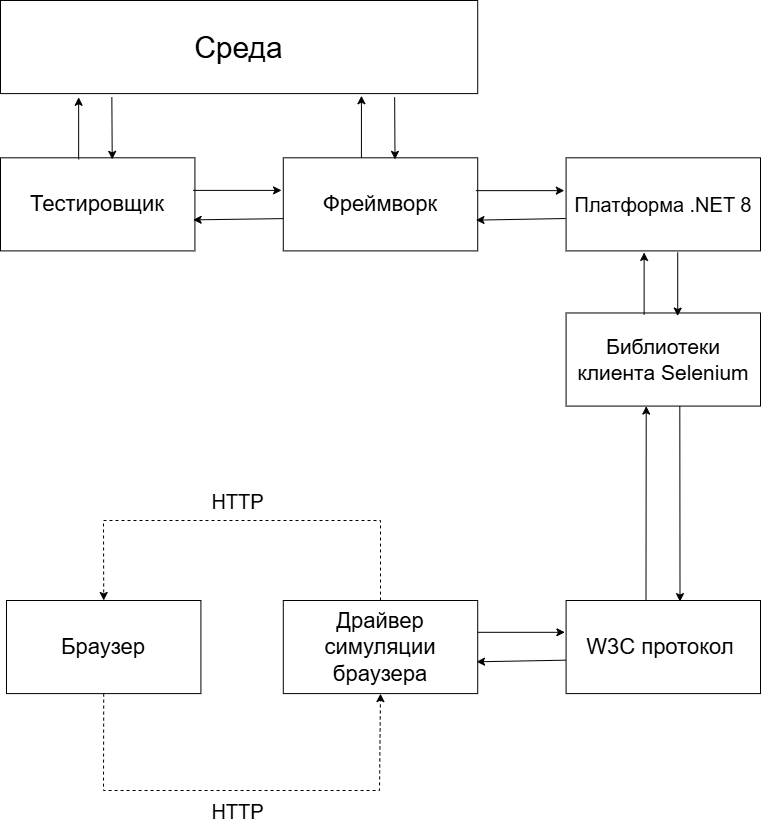

The diagram above was exported from draw.io. Its source (the exported page's mxGraphModel, read from the mxfile embedded in the PNG):
<mxGraphModel dx="944" dy="1492" grid="1" gridSize="10" guides="1" tooltips="1" connect="1" arrows="1" fold="1" page="1" pageScale="1" pageWidth="827" pageHeight="1169" math="0" shadow="0">
  <root>
    <mxCell id="WIyWlLk6GJQsqaUBKTNV-0" />
    <mxCell id="WIyWlLk6GJQsqaUBKTNV-1" parent="WIyWlLk6GJQsqaUBKTNV-0" />
    <mxCell id="imz-k0xhw8XjQ-UtbBIS-0" value="&lt;font style=&quot;font-size: 22px;&quot;&gt;Тестировщик&lt;/font&gt;" style="rounded=0;whiteSpace=wrap;html=1;" vertex="1" parent="WIyWlLk6GJQsqaUBKTNV-1">
      <mxGeometry x="34" y="317.3031527093597" width="194.4186046511628" height="93.10344827586208" as="geometry" />
    </mxCell>
    <mxCell id="imz-k0xhw8XjQ-UtbBIS-1" value="&lt;font style=&quot;font-size: 30px;&quot;&gt;Среда&lt;/font&gt;" style="rounded=0;whiteSpace=wrap;html=1;" vertex="1" parent="WIyWlLk6GJQsqaUBKTNV-1">
      <mxGeometry x="34" y="159.99904761904764" width="477.20930232558135" height="93.10344827586208" as="geometry" />
    </mxCell>
    <mxCell id="imz-k0xhw8XjQ-UtbBIS-2" value="&lt;font style=&quot;font-size: 22px;&quot;&gt;Фреймворк&lt;/font&gt;" style="rounded=0;whiteSpace=wrap;html=1;" vertex="1" parent="WIyWlLk6GJQsqaUBKTNV-1">
      <mxGeometry x="316.7906976744186" y="317.3031527093597" width="194.4186046511628" height="93.10344827586208" as="geometry" />
    </mxCell>
    <mxCell id="imz-k0xhw8XjQ-UtbBIS-3" value="" style="endArrow=classic;html=1;rounded=0;exitX=1;exitY=0.25;exitDx=0;exitDy=0;entryX=0;entryY=0.25;entryDx=0;entryDy=0;" edge="1" parent="WIyWlLk6GJQsqaUBKTNV-1">
      <mxGeometry width="50" height="50" relative="1" as="geometry">
        <mxPoint x="226.65116279069773" y="349.8893596059114" as="sourcePoint" />
        <mxPoint x="315.02325581395354" y="349.8893596059114" as="targetPoint" />
      </mxGeometry>
    </mxCell>
    <mxCell id="imz-k0xhw8XjQ-UtbBIS-4" value="" style="endArrow=classic;html=1;rounded=0;exitX=0;exitY=0.653;exitDx=0;exitDy=0;exitPerimeter=0;" edge="1" parent="WIyWlLk6GJQsqaUBKTNV-1" source="imz-k0xhw8XjQ-UtbBIS-2">
      <mxGeometry width="50" height="50" relative="1" as="geometry">
        <mxPoint x="315.02325581395354" y="380.92384236453216" as="sourcePoint" />
        <mxPoint x="226.65116279069773" y="379.37211822660095" as="targetPoint" />
      </mxGeometry>
    </mxCell>
    <mxCell id="imz-k0xhw8XjQ-UtbBIS-9" value="&lt;font style=&quot;font-size: 20px;&quot;&gt;Платформа .NET 8&lt;/font&gt;" style="rounded=0;whiteSpace=wrap;html=1;" vertex="1" parent="WIyWlLk6GJQsqaUBKTNV-1">
      <mxGeometry x="599.5813953488372" y="317.3031527093597" width="194.4186046511628" height="93.10344827586208" as="geometry" />
    </mxCell>
    <mxCell id="imz-k0xhw8XjQ-UtbBIS-10" value="" style="endArrow=classic;html=1;rounded=0;exitX=1;exitY=0.25;exitDx=0;exitDy=0;entryX=0;entryY=0.25;entryDx=0;entryDy=0;" edge="1" parent="WIyWlLk6GJQsqaUBKTNV-1">
      <mxGeometry width="50" height="50" relative="1" as="geometry">
        <mxPoint x="509.44186046511635" y="350.1376354679803" as="sourcePoint" />
        <mxPoint x="597.8139534883721" y="350.1376354679803" as="targetPoint" />
      </mxGeometry>
    </mxCell>
    <mxCell id="imz-k0xhw8XjQ-UtbBIS-11" value="" style="endArrow=classic;html=1;rounded=0;exitX=-0.002;exitY=0.652;exitDx=0;exitDy=0;exitPerimeter=0;" edge="1" parent="WIyWlLk6GJQsqaUBKTNV-1" source="imz-k0xhw8XjQ-UtbBIS-9">
      <mxGeometry width="50" height="50" relative="1" as="geometry">
        <mxPoint x="597.8139534883721" y="380.92384236453216" as="sourcePoint" />
        <mxPoint x="509.44186046511635" y="379.62039408866997" as="targetPoint" />
      </mxGeometry>
    </mxCell>
    <mxCell id="imz-k0xhw8XjQ-UtbBIS-12" value="&lt;font style=&quot;font-size: 21px;&quot;&gt;Библиотеки клиента Selenium&lt;/font&gt;" style="rounded=0;whiteSpace=wrap;html=1;" vertex="1" parent="WIyWlLk6GJQsqaUBKTNV-1">
      <mxGeometry x="599.5813953488372" y="472.47556650246304" width="194.4186046511628" height="93.10344827586208" as="geometry" />
    </mxCell>
    <mxCell id="imz-k0xhw8XjQ-UtbBIS-13" value="" style="endArrow=classic;html=1;rounded=0;exitX=0.624;exitY=0.994;exitDx=0;exitDy=0;entryX=0.847;entryY=0.022;entryDx=0;entryDy=0;exitPerimeter=0;entryPerimeter=0;" edge="1" parent="WIyWlLk6GJQsqaUBKTNV-1">
      <mxGeometry width="50" height="50" relative="1" as="geometry">
        <mxPoint x="711.2130232558139" y="411.9583251231527" as="sourcePoint" />
        <mxPoint x="711.2130232558139" y="475.57901477832513" as="targetPoint" />
      </mxGeometry>
    </mxCell>
    <mxCell id="imz-k0xhw8XjQ-UtbBIS-14" value="" style="endArrow=classic;html=1;rounded=0;entryX=0.455;entryY=1;entryDx=0;entryDy=0;entryPerimeter=0;" edge="1" parent="WIyWlLk6GJQsqaUBKTNV-1">
      <mxGeometry width="50" height="50" relative="1" as="geometry">
        <mxPoint x="677.6316279069769" y="474.02729064039397" as="sourcePoint" />
        <mxPoint x="677.6316279069769" y="411.9583251231527" as="targetPoint" />
      </mxGeometry>
    </mxCell>
    <mxCell id="imz-k0xhw8XjQ-UtbBIS-15" value="&lt;font style=&quot;font-size: 22px;&quot;&gt;W3C протокол&amp;nbsp;&lt;/font&gt;" style="rounded=0;whiteSpace=wrap;html=1;" vertex="1" parent="WIyWlLk6GJQsqaUBKTNV-1">
      <mxGeometry x="599.5813953488372" y="759.9979802955667" width="194.4186046511628" height="93.10344827586208" as="geometry" />
    </mxCell>
    <mxCell id="imz-k0xhw8XjQ-UtbBIS-18" value="" style="endArrow=classic;html=1;rounded=0;entryX=0.847;entryY=0.022;entryDx=0;entryDy=0;entryPerimeter=0;" edge="1" parent="WIyWlLk6GJQsqaUBKTNV-1">
      <mxGeometry width="50" height="50" relative="1" as="geometry">
        <mxPoint x="145.34883720930236" y="256.78591133004926" as="sourcePoint" />
        <mxPoint x="145.72000000000008" y="318.85487684729065" as="targetPoint" />
      </mxGeometry>
    </mxCell>
    <mxCell id="imz-k0xhw8XjQ-UtbBIS-19" value="" style="endArrow=classic;html=1;rounded=0;entryX=0.455;entryY=1;entryDx=0;entryDy=0;entryPerimeter=0;" edge="1" parent="WIyWlLk6GJQsqaUBKTNV-1">
      <mxGeometry width="50" height="50" relative="1" as="geometry">
        <mxPoint x="112.13860465116281" y="318.85487684729065" as="sourcePoint" />
        <mxPoint x="112.13860465116281" y="256.78591133004926" as="targetPoint" />
      </mxGeometry>
    </mxCell>
    <mxCell id="imz-k0xhw8XjQ-UtbBIS-20" value="" style="endArrow=classic;html=1;rounded=0;entryX=0.847;entryY=0.022;entryDx=0;entryDy=0;entryPerimeter=0;" edge="1" parent="WIyWlLk6GJQsqaUBKTNV-1">
      <mxGeometry width="50" height="50" relative="1" as="geometry">
        <mxPoint x="428.1395348837209" y="256.78591133004926" as="sourcePoint" />
        <mxPoint x="428.51069767441874" y="318.85487684729065" as="targetPoint" />
      </mxGeometry>
    </mxCell>
    <mxCell id="imz-k0xhw8XjQ-UtbBIS-21" value="" style="endArrow=classic;html=1;rounded=0;entryX=0.455;entryY=1;entryDx=0;entryDy=0;entryPerimeter=0;" edge="1" parent="WIyWlLk6GJQsqaUBKTNV-1">
      <mxGeometry width="50" height="50" relative="1" as="geometry">
        <mxPoint x="394.92930232558155" y="317.3031527093597" as="sourcePoint" />
        <mxPoint x="394.92930232558155" y="255.23418719211827" as="targetPoint" />
      </mxGeometry>
    </mxCell>
    <mxCell id="imz-k0xhw8XjQ-UtbBIS-23" value="" style="endArrow=classic;html=1;rounded=0;exitX=0.624;exitY=0.994;exitDx=0;exitDy=0;entryX=0.586;entryY=0.012;entryDx=0;entryDy=0;exitPerimeter=0;entryPerimeter=0;" edge="1" parent="WIyWlLk6GJQsqaUBKTNV-1" target="imz-k0xhw8XjQ-UtbBIS-15">
      <mxGeometry width="50" height="50" relative="1" as="geometry">
        <mxPoint x="713.3110514248281" y="565.5773727422004" as="sourcePoint" />
        <mxPoint x="713.3110514248281" y="629.1980623973727" as="targetPoint" />
      </mxGeometry>
    </mxCell>
    <mxCell id="imz-k0xhw8XjQ-UtbBIS-24" value="" style="endArrow=classic;html=1;rounded=0;entryX=0.455;entryY=1;entryDx=0;entryDy=0;entryPerimeter=0;exitX=0.411;exitY=-0.003;exitDx=0;exitDy=0;exitPerimeter=0;" edge="1" parent="WIyWlLk6GJQsqaUBKTNV-1" source="imz-k0xhw8XjQ-UtbBIS-15">
      <mxGeometry width="50" height="50" relative="1" as="geometry">
        <mxPoint x="679.7296560759911" y="627.6463382594416" as="sourcePoint" />
        <mxPoint x="679.7296560759911" y="565.5773727422004" as="targetPoint" />
      </mxGeometry>
    </mxCell>
    <mxCell id="imz-k0xhw8XjQ-UtbBIS-25" value="" style="endArrow=classic;html=1;rounded=0;exitX=1;exitY=0.25;exitDx=0;exitDy=0;entryX=0;entryY=0.25;entryDx=0;entryDy=0;" edge="1" parent="WIyWlLk6GJQsqaUBKTNV-1">
      <mxGeometry width="50" height="50" relative="1" as="geometry">
        <mxPoint x="510.0218604651164" y="791.8076354679803" as="sourcePoint" />
        <mxPoint x="598.3939534883722" y="791.8076354679803" as="targetPoint" />
      </mxGeometry>
    </mxCell>
    <mxCell id="imz-k0xhw8XjQ-UtbBIS-26" value="" style="endArrow=classic;html=1;rounded=0;exitX=-0.002;exitY=0.652;exitDx=0;exitDy=0;exitPerimeter=0;" edge="1" parent="WIyWlLk6GJQsqaUBKTNV-1">
      <mxGeometry width="50" height="50" relative="1" as="geometry">
        <mxPoint x="599.58" y="819.67" as="sourcePoint" />
        <mxPoint x="510.0218604651164" y="821.29039408867" as="targetPoint" />
      </mxGeometry>
    </mxCell>
    <mxCell id="imz-k0xhw8XjQ-UtbBIS-27" value="&lt;font style=&quot;font-size: 22px;&quot;&gt;Драйвер симуляции браузера&lt;/font&gt;" style="rounded=0;whiteSpace=wrap;html=1;" vertex="1" parent="WIyWlLk6GJQsqaUBKTNV-1">
      <mxGeometry x="316.79139534883717" y="759.9979802955667" width="194.4186046511628" height="93.10344827586208" as="geometry" />
    </mxCell>
    <mxCell id="imz-k0xhw8XjQ-UtbBIS-28" value="&lt;font style=&quot;font-size: 22px;&quot;&gt;Браузер&lt;/font&gt;" style="rounded=0;whiteSpace=wrap;html=1;" vertex="1" parent="WIyWlLk6GJQsqaUBKTNV-1">
      <mxGeometry x="40.00139534883715" y="759.9979802955667" width="194.4186046511628" height="93.10344827586208" as="geometry" />
    </mxCell>
    <mxCell id="imz-k0xhw8XjQ-UtbBIS-29" value="" style="endArrow=classic;html=1;rounded=0;exitX=0.5;exitY=0;exitDx=0;exitDy=0;entryX=0.5;entryY=0;entryDx=0;entryDy=0;dashed=1;" edge="1" parent="WIyWlLk6GJQsqaUBKTNV-1" source="imz-k0xhw8XjQ-UtbBIS-27" target="imz-k0xhw8XjQ-UtbBIS-28">
      <mxGeometry width="50" height="50" relative="1" as="geometry">
        <mxPoint x="310" y="720" as="sourcePoint" />
        <mxPoint x="360" y="670" as="targetPoint" />
        <Array as="points">
          <mxPoint x="414" y="680" />
          <mxPoint x="137" y="680" />
        </Array>
      </mxGeometry>
    </mxCell>
    <mxCell id="imz-k0xhw8XjQ-UtbBIS-32" value="HTTP" style="edgeLabel;html=1;align=center;verticalAlign=middle;resizable=0;points=[];fontSize=20;" vertex="1" connectable="0" parent="imz-k0xhw8XjQ-UtbBIS-29">
      <mxGeometry x="0.0564" y="-3" relative="1" as="geometry">
        <mxPoint x="6" y="-17" as="offset" />
      </mxGeometry>
    </mxCell>
    <mxCell id="imz-k0xhw8XjQ-UtbBIS-30" value="" style="endArrow=classic;html=1;rounded=0;dashed=1;exitX=0.5;exitY=1;exitDx=0;exitDy=0;entryX=0.5;entryY=1;entryDx=0;entryDy=0;" edge="1" parent="WIyWlLk6GJQsqaUBKTNV-1" source="imz-k0xhw8XjQ-UtbBIS-28" target="imz-k0xhw8XjQ-UtbBIS-27">
      <mxGeometry width="50" height="50" relative="1" as="geometry">
        <mxPoint x="156.00000000000023" y="870" as="sourcePoint" />
        <mxPoint x="413.0000000000002" y="880" as="targetPoint" />
        <Array as="points">
          <mxPoint x="137" y="950" />
          <mxPoint x="413.0000000000002" y="950" />
        </Array>
      </mxGeometry>
    </mxCell>
    <mxCell id="imz-k0xhw8XjQ-UtbBIS-31" value="HTTP" style="edgeLabel;html=1;align=center;verticalAlign=middle;resizable=0;points=[];fontSize=20;" vertex="1" connectable="0" parent="imz-k0xhw8XjQ-UtbBIS-30">
      <mxGeometry x="-0.0643" y="-1" relative="1" as="geometry">
        <mxPoint x="10" y="19" as="offset" />
      </mxGeometry>
    </mxCell>
  </root>
</mxGraphModel>